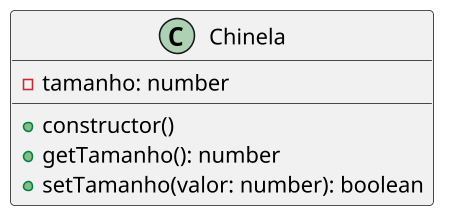

The diagram above was rendered by PlantUML. Its source (embedded in the PNG):
@startuml

skinparam defaultFontName "Source Code Pro"
skinparam dpi 150

class Chinela {
    - tamanho: number
    __
    + constructor()
    + getTamanho(): number
    + setTamanho(valor: number): boolean
}

@enduml